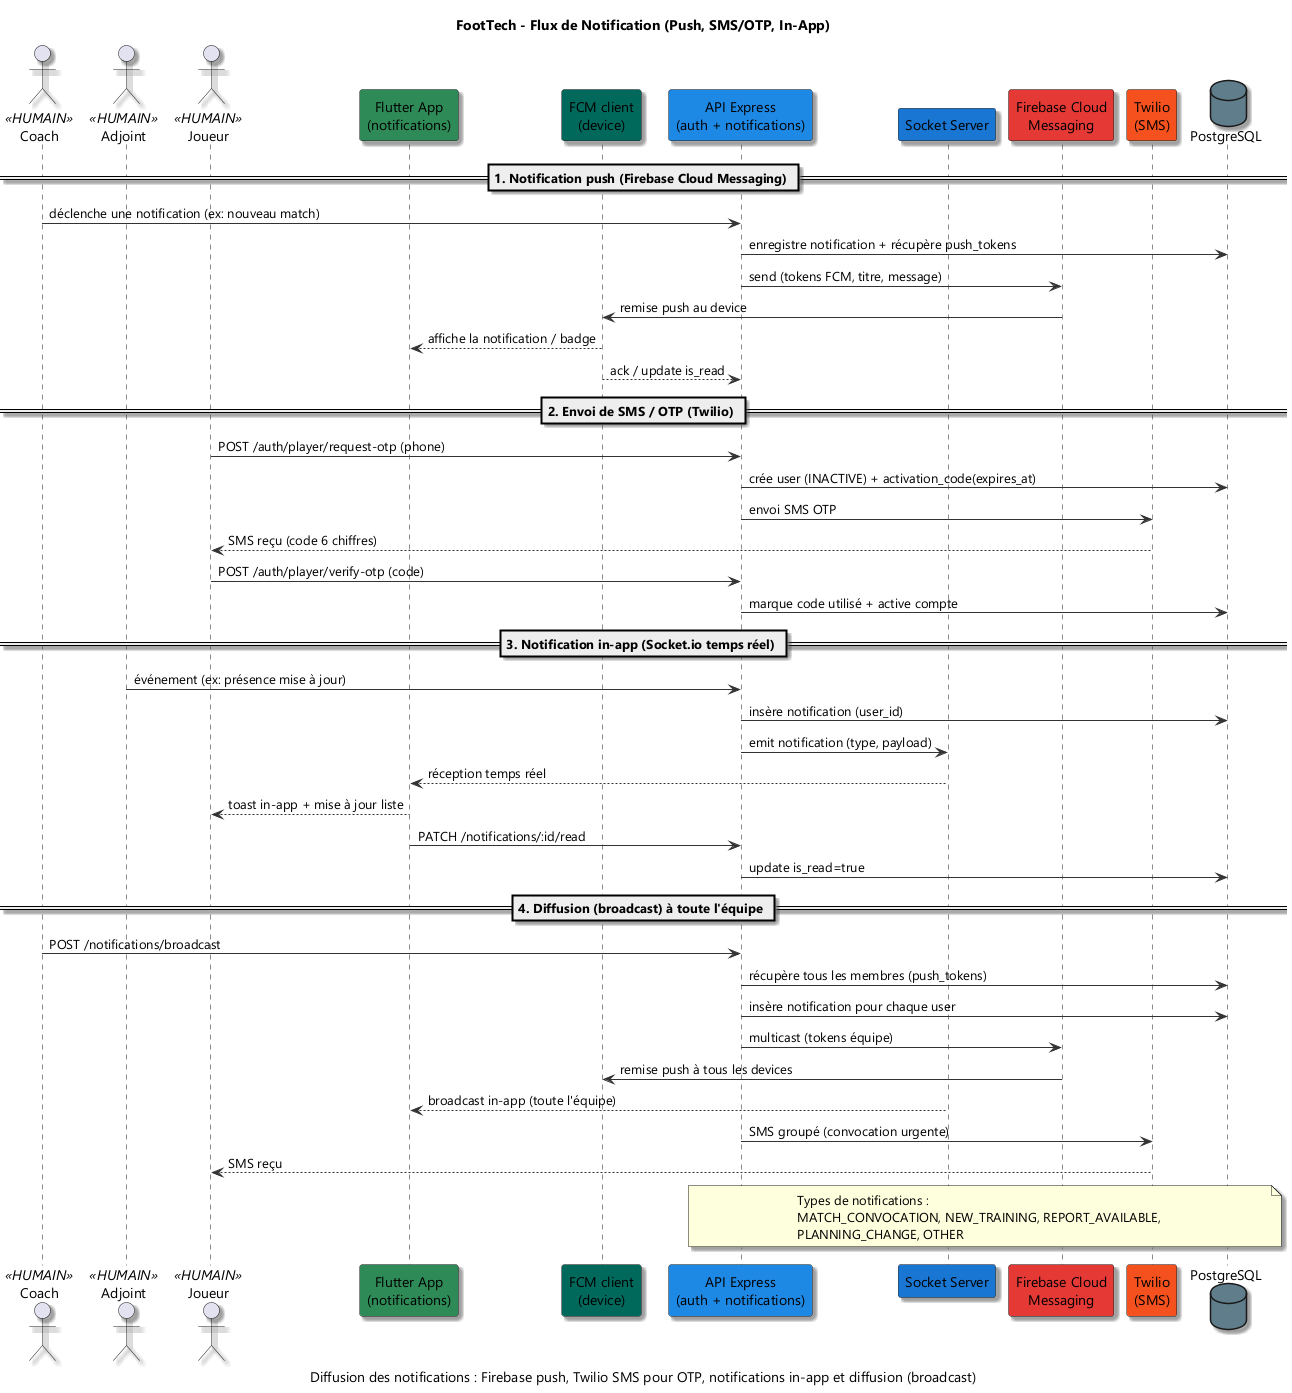

The diagram above was rendered by PlantUML. Its source (embedded in the PNG):
@startuml
!pragma layout smetana
title FootTech - Flux de Notification (Push, SMS/OTP, In-App)
caption Diffusion des notifications : Firebase push, Twilio SMS pour OTP, notifications in-app et diffusion (broadcast)

skinparam backgroundColor #FFFFFF
skinparam defaultFontName "Segoe UI"
skinparam shadowing true
skinparam ArrowColor #333333

' ============================================================================
' PARTICIPANTS
' ============================================================================
actor "Coach" as COACH <<HUMAIN>>
actor "Adjoint" as ADJOINT <<HUMAIN>>
actor "Joueur" as PLAYER <<HUMAIN>>

' --- FLUTTER (VERT) ---
participant "Flutter App\n(notifications)" as FLUTTER #2E8B57
participant "FCM client\n(device)" as FCM_CLIENT #00695C

' --- API (BLEU) ---
participant "API Express\n(auth + notifications)" as NOTIF_API #1E88E5
participant "Socket Server" as SOCKET #1976D2

' --- EXTERNE (ROUGE) ---
participant "Firebase Cloud\nMessaging" as FIREBASE #E53935
participant "Twilio\n(SMS)" as TWILIO #F4511E

' --- DB ---
database "PostgreSQL" as PG #607D8B

' ============================================================================
' PARTIE 1 : PUSH NOTIFICATION (FIREBASE)
' ============================================================================
== 1. Notification push (Firebase Cloud Messaging) ==

COACH -> NOTIF_API : déclenche une notification (ex: nouveau match)
NOTIF_API -> PG : enregistre notification + récupère push_tokens
NOTIF_API -> FIREBASE : send (tokens FCM, titre, message)
FIREBASE -> FCM_CLIENT : remise push au device
FCM_CLIENT --> FLUTTER : affiche la notification / badge
FCM_CLIENT --> NOTIF_API : ack / update is_read

' ============================================================================
' PARTIE 2 : SMS / OTP (TWILIO)
' ============================================================================
== 2. Envoi de SMS / OTP (Twilio) ==

' Activation joueur par code (module auth, livré via Twilio)
PLAYER -> NOTIF_API : POST /auth/player/request-otp (phone)
NOTIF_API -> PG : crée user (INACTIVE) + activation_code(expires_at)
NOTIF_API -> TWILIO : envoi SMS OTP
TWILIO --> PLAYER : SMS reçu (code 6 chiffres)
PLAYER -> NOTIF_API : POST /auth/player/verify-otp (code)
NOTIF_API -> PG : marque code utilisé + active compte

' ============================================================================
' PARTIE 3 : NOTIFICATION IN-APP (temps réel)
' ============================================================================
== 3. Notification in-app (Socket.io temps réel) ==

ADJOINT -> NOTIF_API : événement (ex: présence mise à jour)
NOTIF_API -> PG : insère notification (user_id)
NOTIF_API -> SOCKET : emit notification (type, payload)
SOCKET --> FLUTTER : réception temps réel
FLUTTER --> PLAYER : toast in-app + mise à jour liste
FLUTTER -> NOTIF_API : PATCH /notifications/:id/read
NOTIF_API -> PG : update is_read=true

' ============================================================================
' PARTIE 4 : BROADCAST À L'ÉQUIPE
' ============================================================================
== 4. Diffusion (broadcast) à toute l'équipe ==

COACH -> NOTIF_API : POST /notifications/broadcast
NOTIF_API -> PG : récupère tous les membres (push_tokens)
NOTIF_API -> PG : insère notification pour chaque user

' Push batch
NOTIF_API -> FIREBASE : multicast (tokens équipe)
FIREBASE -> FCM_CLIENT : remise push à tous les devices
SOCKET --> FLUTTER : broadcast in-app (toute l'équipe)

' En option SMS de masse
NOTIF_API -> TWILIO : SMS groupé (convocation urgente)
TWILIO --> PLAYER : SMS reçu

note over NOTIF_API, PG : Types de notifications :\nMATCH_CONVOCATION, NEW_TRAINING, REPORT_AVAILABLE,\nPLANNING_CHANGE, OTHER

@enduml